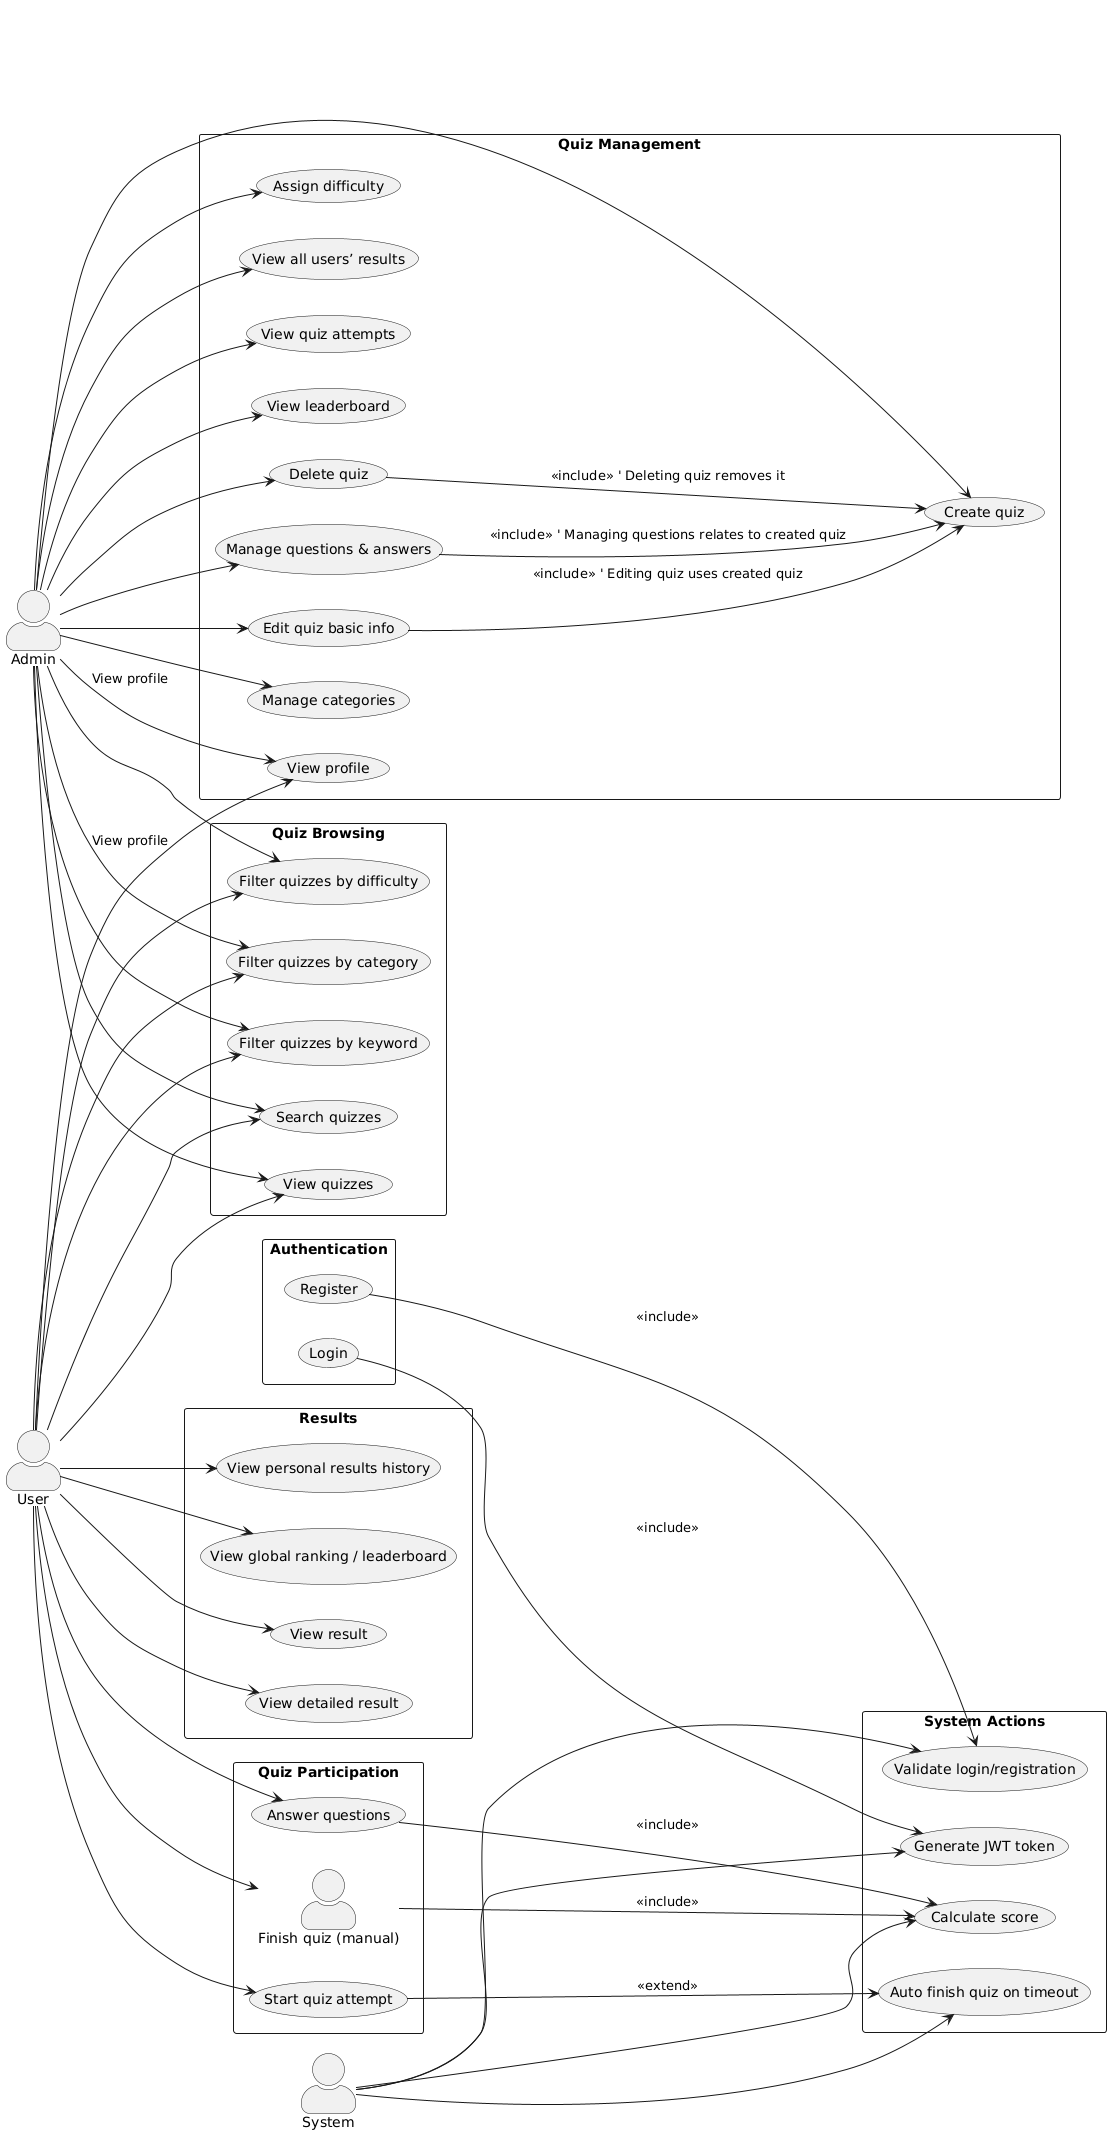

The diagram above was rendered by PlantUML. Its source (embedded in the PNG):
@startuml
left to right direction
skinparam actorStyle awesome
skinparam shadowing false
skinparam packageStyle rectangle

actor "User" as U
actor "Admin" as A
actor "System" as S

package "Authentication" {
  (Register) as UC1
  (Login) as UC2
}

package "Quiz Browsing" {
  (View quizzes) as UC3
  (Filter quizzes by keyword) as UC4
  (Filter quizzes by difficulty) as UC4b
  (Filter quizzes by category) as UC4c
  (Search quizzes) as UC5
}

package "Quiz Participation" {
  (Start quiz attempt) as UC6
  (Answer questions) as UC7
  "Finish quiz (manual)" as UC8
}

package "Results" {
  (View result) as UC9
  (View detailed result) as UC10
  (View personal results history) as UC11
  (View global ranking / leaderboard) as UC12
}

package "Quiz Management" {
  (Create quiz) as UC13
  (Edit quiz basic info) as UC14
  (Delete quiz) as UC15
  (Manage questions & answers) as UC16
  (Manage categories) as UC17
  (Assign difficulty) as UC18
  (View all users’ results) as UC19
  (View quiz attempts) as UC24
  (View leaderboard) as UC25
  (View profile) as UC26
}

package "System Actions" {
  (Generate JWT token) as UC20
  (Validate login/registration) as UC21
  (Auto finish quiz on timeout) as UC22
  (Calculate score) as UC23
}

' --- User connections ---
U --> UC3
U --> UC4
U --> UC4b
U --> UC4c
U --> UC5
U --> UC6
U --> UC7
U --> UC8
U --> UC9
U --> UC10
U --> UC11
U --> UC12
U --> UC26 : "View profile"

' --- Admin connections ---
A --> UC3
A --> UC4
A --> UC4b
A --> UC4c
A --> UC5
A --> UC13
A --> UC14
A --> UC15
A --> UC16
A --> UC17
A --> UC18
A --> UC19
A --> UC24
A --> UC25
A --> UC26 : "View profile"

' --- System connections ---
S --> UC20
S --> UC21
S --> UC22
S --> UC23

' --- Relations ---
UC2 --> UC20 : <<include>>
UC1 --> UC21 : <<include>>
UC6 --> UC22 : <<extend>>
UC7 --> UC23 : <<include>>
UC8 --> UC23 : <<include>>

' --- Additional CRUD logic ---
UC14 --> UC13 : <<include>> ' Editing quiz uses created quiz
UC16 --> UC13 : <<include>> ' Managing questions relates to created quiz
UC15 --> UC13 : <<include>> ' Deleting quiz removes it
@enduml